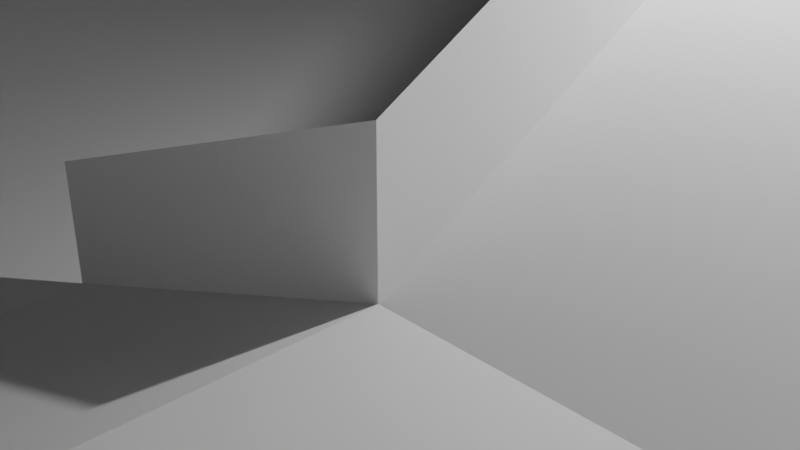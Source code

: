 # Source: Reception_mesh.blend  (saved by Blender 5.1.30; exported with 4.5.12 LTS)
import bpy
from mathutils import Matrix  # noqa: F401  (used for matrix-valued properties, if any)

bpy.ops.wm.read_factory_settings(use_empty=True)
scene = bpy.context.scene
scene.name = 'Scene'

# ---- collections
col_collection = bpy.data.collections.new('Collection'); scene.collection.children.link(col_collection)

# ---- materials (node trees are filled in below, after node groups)
mat_material = bpy.data.materials.new('Material')
mat_material.alpha_threshold = 0.0
mat_material.use_backface_culling_lightprobe_volume = False
mat_material.roughness = 0.5
mat_material.line_color = (0.0, 0.0, 0.0, 1.0)

# ---- material node trees
mat_material.use_nodes = True; mat_material.node_tree.nodes.clear()
_N = mat_material.node_tree.nodes; _L = mat_material.node_tree.links
n0 = _N.new('ShaderNodeOutputMaterial'); n0.name = 'Material Output'; n0.location = (200, 100)
n1 = _N.new('ShaderNodeBsdfPrincipled'); n1.name = 'Principled BSDF'; n1.location = (-200, 100)
_L.new(n1.outputs[0], n0.inputs[0])
n0.is_active_output = True

# ---- world
world_world = bpy.data.worlds.new('World'); scene.world = world_world
world_world.use_nodes = True; world_world.node_tree.nodes.clear()
_N = world_world.node_tree.nodes; _L = world_world.node_tree.links
n0 = _N.new('ShaderNodeOutputWorld'); n0.name = 'World Output'; n0.location = (200, 100)
n1 = _N.new('ShaderNodeBackground'); n1.name = 'Background'; n1.location = (-200, 100)
n1.inputs[0].default_value = (0.05088, 0.05088, 0.05088, 1.0)
_L.new(n1.outputs[0], n0.inputs[0])
n0.is_active_output = True
world_world.color = (0.05088, 0.05088, 0.05088)
world_world.sun_shadow_jitter_overblur = 0.0

# ---- cameras
cam_camera = bpy.data.cameras.new('Camera')
cam_camera.clip_end = 100.0
cam_camera.ortho_scale = 7.314

# ---- lights
light_light = bpy.data.lights.new('Light', 'POINT')
light_light.energy = 1000.0
light_light.shadow_soft_size = 0.1

# ---- meshes
me_cube_002 = bpy.data.meshes.new('Cube.002')
me_cube_002.from_pydata([(2.5, -0.5, -1.0), (2.75, -0.007337, -1.0), (1.0, -1.0, -1.0), (1.0, -1.0, 2.0), (1.0, 1.0, -1.0), (1.0, 1.0, 2.0), (2.0, -0.75, -1.0), (2.0, -0.75, 2.0), (2.75, -0.007337, 2.0), (2.5, -0.5, 2.0), (3.0, 1.0, -1.0), (3.0, 1.0, 2.0), (3.0, 5.0, 11.0), (1.0, 10.0, 11.0), (7.0, 5.0, 11.0), (-8.0, 10.0, 11.0), (-5.0, 10.0, 11.0), (-8.0, -5.0, 11.0), (3.0, 5.0, 13.4), (7.0, 5.0, 13.4), (1.0, -1.0, 4.4), (2.0, -0.75, 4.4), (2.75, -0.007337, 4.4), (2.5, -0.5, 4.4), (3.0, 1.0, 4.4), (3.0, 5.0, 13.4), (4.333, 5.0, 11.0), (5.667, 5.0, 11.0), (5.667, 5.0, 13.4), (4.333, 5.0, 13.4), (1.0, 5.0, 13.4), (-5.0, 5.0, 11.0), (-5.0, -5.0, 11.0), (-5.0, 5.0, 13.4), (-5.0, -5.0, 13.4), (-5.0, 2.5, 11.0), (-5.0, 0.0, 11.0), (-5.0, -2.5, 11.0), (-5.0, 2.5, 13.4), (-5.0, 0.0, 13.4), (-5.0, -2.5, 13.4), (7.0, 10.0, 11.0), (1.0, 10.0, -1.0), (1.0, 5.0, -1.0), (1.0, 3.0, 6.5), (1.0, 3.0, -1.0), (7.0, 5.0, -1.0), (3.0, 5.0, -1.0), (5.5, 5.0, -1.0), (4.0, 5.0, -1.0), (5.5, 5.0, 11.0), (4.0, 5.0, 11.0), (5.5, 5.0, 6.5), (4.0, 5.0, 6.5), (4.0, 5.125, 6.5), (4.0, 5.125, -1.0), (5.5, 5.125, 6.5), (5.5, 5.125, -1.0), (7.0, 5.125, -1.0), (1.5, 5.125, -1.0), (1.5, 10.0, -1.0), (5.5, 5.125, 9.614), (4.0, 5.125, 9.614), (7.0, 5.125, 9.614), (1.5, 10.0, 9.614), (1.5, 5.125, 9.614), (3.0, 5.0, 11.0), (7.0, 5.0, 11.0), (7.0, 5.0, 13.4), (3.0, 5.0, 13.4), (4.333, 5.0, 11.0), (5.667, 5.0, 11.0), (5.667, 5.0, 13.4), (4.333, 5.0, 13.4), (-5.0, 5.0, 11.0), (-5.0, -5.0, 11.0), (-5.0, 5.0, 13.4), (-5.0, -5.0, 13.4), (-5.0, 2.5, 11.0), (-5.0, 0.0, 11.0), (-5.0, -2.5, 11.0), (-5.0, 2.5, 13.4), (-5.0, 0.0, 13.4), (-5.0, -2.5, 13.4), (2.0, -0.75, 2.0), (2.75, -0.007337, 2.0), (1.0, 5.0, 11.0), (3.0, 1.0, 2.0), (3.0, 5.0, 11.0), (-1.0, -1.0, -1.0), (1.0, -1.0, 2.0), (-1.0, -1.0, 1.4), (1.0, -1.0, 4.4), (-1.0, 1.0, -1.0), (1.0, 1.0, 2.0), (-1.0, 1.0, 1.4), (1.0, 1.0, 4.4), (-8.0, 10.0, 23.0), (-8.0, 10.0, -1.0), (7.0, -5.0, 23.0), (7.0, -5.0, -1.0), (-8.0, -5.0, 23.0), (-8.0, -5.0, -1.0), (7.0, 10.0, 23.0), (7.0, 10.0, -1.0)], [(12, 18)], [(89, 2, 90), (94, 85, 87), (93, 94, 4), (3, 2, 6, 7), (7, 6, 0, 9), (90, 84, 94), (7, 9, 5), (9, 8, 5), (9, 0, 1, 8), (1, 10, 87, 85), (29, 25, 12, 26), (9, 7, 21, 23), (19, 28, 27, 14), (9, 23, 22, 8), (8, 22, 24, 11), (7, 3, 20, 21), (86, 74, 76, 30), (32, 37, 40, 34), (35, 31, 33, 38), (36, 35, 38, 39), (41, 16, 74, 67), (89, 90, 94, 93), (16, 15, 17, 75), (86, 94, 87, 88), (43, 45, 44, 86), (4, 94, 44, 45), (92, 90, 89, 91), (47, 88, 87, 10), (93, 94, 96, 95), (52, 53, 54, 56), (48, 52, 56, 57), (56, 54, 62, 61), (53, 49, 55, 54), (59, 65, 62, 55), (46, 67, 50, 48), (60, 64, 65, 59), (50, 51, 53, 52), (47, 49, 51, 88), (73, 70, 66, 69), (68, 67, 71, 72), (75, 77, 83, 80), (78, 81, 76, 74), (79, 82, 81, 78), (97, 98, 104, 103), (98, 97, 101, 102), (101, 99, 100, 102), (100, 99, 103, 104), (104, 98, 102, 100), (42, 43, 86, 13), (69, 88, 87, 24), (96, 94, 86, 30), (58, 57, 61, 63)])
me_cube_002.polygons.foreach_set('material_index', [0, 0, 0, 0, 0, 0, 0, 0, 0, 0, 0, 0, 0, 0, 0, 0, 0, 0, 0, 0, 0, 0, 0, 0, 0, 0, 0, 0, 0, 0, 0, 0, 0, 0, 0, 0, 0, 0, 0, 0, 0, 0, 0, 1, 1, 1, 1, 1, 0, 0, 0, 0])
_uv = me_cube_002.uv_layers.new(name='UVMap')
_uv.uv.foreach_set('vector', [0.0, 0.0, 0.0, 0.0, 0.0, 0.0, 0.0, 0.0, 0.625, 0.75, 0.625, 0.75, 0.0, 0.0, 0.0, 0.0, 0.0, 0.0, 0.625, 0.75, 0.375, 0.75, 0.375, 0.75, 0.625, 0.75, 0.625, 0.75, 0.375, 0.75, 0.375, 0.75, 0.625, 0.75, 0.0, 0.0, 0.0, 0.0, 0.0, 0.0, 0.625, 0.75, 0.625, 0.75, 0.625, 0.5, 0.625, 0.75, 0.625, 0.75, 0.625, 0.5, 0.625, 0.75, 0.375, 0.75, 0.375, 0.75, 0.625, 0.75, 0.0, 0.0, 0.0, 0.0, 0.625, 0.75, 0.625, 0.75, 0.0, 0.0, 0.0, 0.0, 0.0, 0.0, 0.0, 0.0, 0.625, 0.75, 0.625, 0.75, 0.625, 0.75, 0.625, 0.75, 0.0, 0.0, 0.0, 0.0, 0.0, 0.0, 0.0, 0.0, 0.625, 0.75, 0.625, 0.75, 0.625, 0.75, 0.625, 0.75, 0.625, 0.75, 0.625, 0.75, 0.625, 0.75, 0.625, 0.75, 0.625, 0.75, 0.625, 0.75, 0.625, 0.75, 0.625, 0.75, 0.0, 0.0, 0.625, 0.5, 0.625, 0.5, 0.0, 0.0, 0.0, 0.0, 0.0, 0.0, 0.0, 0.0, 0.0, 0.0, 0.625, 0.5, 0.625, 0.5, 0.625, 0.5, 0.625, 0.5, 0.625, 0.5, 0.625, 0.5, 0.625, 0.5, 0.625, 0.5, 0.0, 0.0, 0.0, 0.0, 0.0, 0.0, 0.0, 0.0, 0.0, 0.0, 0.0, 0.0, 0.0, 0.0, 0.0, 0.0, 0.0, 0.0, 0.0, 0.0, 0.0, 0.0, 0.0, 0.0, 0.0, 0.0, 0.0, 0.0, 0.0, 0.0, 0.0, 0.0, 0.0, 0.0, 0.0, 0.0, 0.0, 0.0, 0.0, 0.0, 0.0, 0.0, 0.0, 0.0, 0.0, 0.0, 0.0, 0.0, 0.0, 0.0, 0.0, 0.0, 0.0, 0.0, 0.0, 0.0, 0.0, 0.0, 0.0, 0.0, 0.625, 0.75, 0.0, 0.0, 0.125, 0.5, 0.625, 0.5, 0.625, 0.5, 0.125, 0.5, 0.0, 0.0, 0.0, 0.0, 0.0, 0.0, 0.0, 0.0, 0.0, 0.0, 0.0, 0.0, 0.0, 0.0, 0.0, 0.0, 0.0, 0.0, 0.0, 0.0, 0.0, 0.0, 0.0, 0.0, 0.0, 0.0, 0.0, 0.0, 0.0, 0.0, 0.0, 0.0, 0.0, 0.0, 0.0, 0.0, 0.0, 0.0, 0.0, 0.0, 0.0, 0.0, 0.0, 0.0, 0.0, 0.0, 0.0, 0.0, 0.0, 0.0, 0.0, 0.0, 0.0, 0.0, 0.0, 0.0, 0.0, 0.0, 0.0, 0.0, 0.0, 0.0, 0.0, 0.0, 0.0, 0.0, 0.0, 0.0, 0.0, 0.0, 0.0, 0.0, 0.0, 0.0, 0.0, 0.0, 0.0, 0.0, 0.0, 0.0, 0.0, 0.0, 0.0, 0.0, 0.0, 0.0, 0.0, 0.0, 0.0, 0.0, 0.0, 0.0, 0.0, 0.0, 0.0, 0.0, 0.625, 0.5, 0.625, 0.5, 0.625, 0.5, 0.625, 0.5, 0.625, 0.5, 0.625, 0.5, 0.625, 0.5, 0.625, 0.5, 0.0, 0.0, 0.0, 0.0, 0.0, 0.0, 0.0, 0.0, 0.0, 0.0, 0.0, 0.0, 0.0, 0.0, 0.0, 0.0, 0.0, 0.0, 0.0, 0.0, 0.0, 0.0, 0.0, 0.0, 0.0, 0.0, 0.0, 0.0, 0.0, 0.0, 0.0, 0.0, 0.0, 0.0, 0.0, 0.0, 0.0, 0.0, 0.0, 0.0, 0.0, 0.0, 0.0, 0.0, 0.0, 0.0, 0.0, 0.0, 0.0, 0.0, 0.0, 0.0, 0.625, 0.75, 0.0, 0.0, 0.625, 0.5, 0.625, 0.5, 0.0, 0.0, 0.0, 0.0, 0.0, 0.0, 0.0, 0.0, 0.0, 0.0, 0.0, 0.0])
me_cube_002.materials.append(None)
me_cube_002.materials.append(mat_material)
me_cube_002.update()

# ---- objects
ob_light = bpy.data.objects.new('Light', light_light)
ob_camera = bpy.data.objects.new('Camera', cam_camera)
ob_cube_001 = bpy.data.objects.new('Cube.001', me_cube_002)

# ---- transforms, parenting, visibility, modifiers, constraints
ob_light.location = (4.076, 1.005, 5.904)
ob_light.rotation_euler = (0.6503, 0.05522, 1.866)
ob_light.lock_rotations_4d = False
ob_light.empty_display_type = 'ARROWS'
ob_light.color = (0.0, 0.0, 0.0, 0.0)
ob_light.lineart.crease_threshold = 0.0
ob_camera.location = (7.359, -6.926, 4.958)
ob_camera.rotation_euler = (1.109, 0.0, 0.8149)
ob_camera.lock_rotations_4d = False
ob_camera.empty_display_type = 'ARROWS'
ob_camera.color = (0.0, 0.0, 0.0, 0.0)
ob_camera.display_type = 'WIRE'
ob_camera.lineart.crease_threshold = 0.0
ob_cube_001.location = (1.0, -5.0, 0.5)
ob_cube_001.scale = (2.0, 2.0, 0.5)

# ---- collection membership
col_collection.objects.link(ob_light)
col_collection.objects.link(ob_camera)
col_collection.objects.link(ob_cube_001)

# ---- scene / render settings (as saved in the file)
scene.camera = ob_camera
scene.frame_start = 1; scene.frame_end = 250; scene.frame_set(1)
scene.render.engine = 'BLENDER_EEVEE_NEXT'
scene.render.bake_bias = 0.0
scene.render.bake_samples = 0
scene.cycles.sampling_pattern = 'TABULATED_SOBOL'
scene.eevee.use_volume_custom_range = False
bpy.context.view_layer.update()
